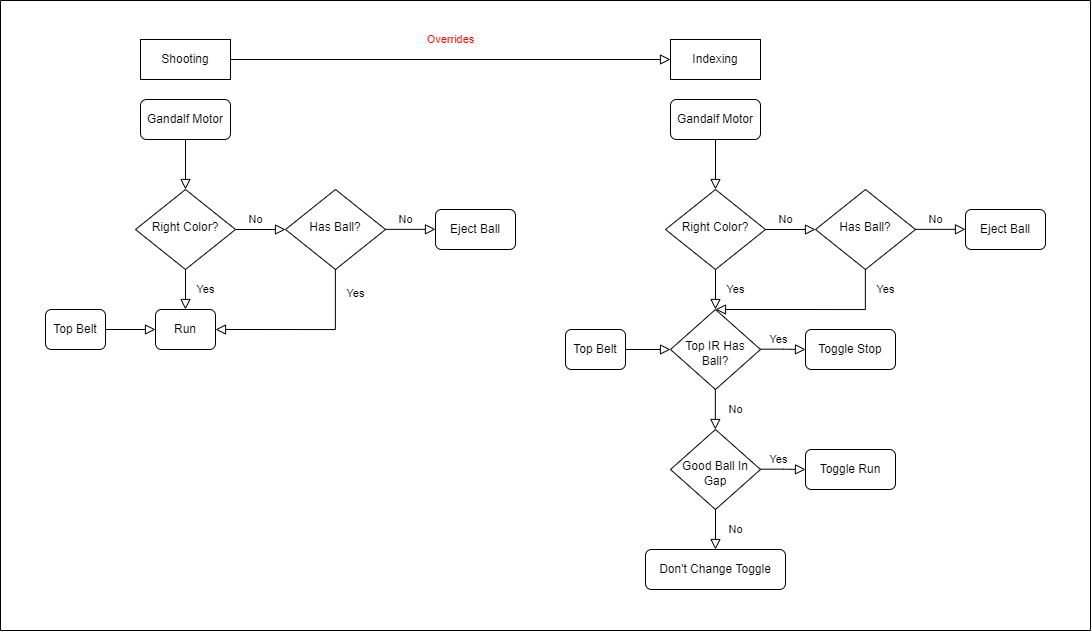

The diagram above was exported from draw.io. Its source (the exported page's mxGraphModel, read from the mxfile embedded in the PNG):
<mxGraphModel dx="1354" dy="664" grid="1" gridSize="10" guides="1" tooltips="1" connect="1" arrows="1" fold="1" page="1" pageScale="1" pageWidth="1169" pageHeight="827" background="#FFFFFF" math="0" shadow="0">
  <root>
    <mxCell id="WIyWlLk6GJQsqaUBKTNV-0" />
    <mxCell id="WIyWlLk6GJQsqaUBKTNV-1" parent="WIyWlLk6GJQsqaUBKTNV-0" />
    <mxCell id="WIyWlLk6GJQsqaUBKTNV-2" value="" style="rounded=0;html=1;jettySize=auto;orthogonalLoop=1;fontSize=11;endArrow=block;endFill=0;endSize=8;strokeWidth=1;shadow=0;labelBackgroundColor=none;edgeStyle=orthogonalEdgeStyle;" parent="WIyWlLk6GJQsqaUBKTNV-1" source="WIyWlLk6GJQsqaUBKTNV-3" target="WIyWlLk6GJQsqaUBKTNV-6" edge="1">
      <mxGeometry relative="1" as="geometry" />
    </mxCell>
    <mxCell id="WIyWlLk6GJQsqaUBKTNV-3" value="Gandalf Motor" style="rounded=1;whiteSpace=wrap;html=1;fontSize=12;glass=0;strokeWidth=1;shadow=0;" parent="WIyWlLk6GJQsqaUBKTNV-1" vertex="1">
      <mxGeometry x="180" y="199" width="90" height="40" as="geometry" />
    </mxCell>
    <mxCell id="WIyWlLk6GJQsqaUBKTNV-4" value="Yes" style="rounded=0;html=1;jettySize=auto;orthogonalLoop=1;fontSize=11;endArrow=block;endFill=0;endSize=8;strokeWidth=1;shadow=0;labelBackgroundColor=none;edgeStyle=orthogonalEdgeStyle;" parent="WIyWlLk6GJQsqaUBKTNV-1" source="WIyWlLk6GJQsqaUBKTNV-6" edge="1">
      <mxGeometry y="20" relative="1" as="geometry">
        <mxPoint as="offset" />
        <mxPoint x="225" y="409" as="targetPoint" />
      </mxGeometry>
    </mxCell>
    <mxCell id="WIyWlLk6GJQsqaUBKTNV-5" value="No" style="edgeStyle=orthogonalEdgeStyle;rounded=0;html=1;jettySize=auto;orthogonalLoop=1;fontSize=11;endArrow=block;endFill=0;endSize=8;strokeWidth=1;shadow=0;labelBackgroundColor=none;" parent="WIyWlLk6GJQsqaUBKTNV-1" source="WIyWlLk6GJQsqaUBKTNV-6" edge="1">
      <mxGeometry x="-0.2" y="10" relative="1" as="geometry">
        <mxPoint as="offset" />
        <mxPoint x="325" y="329" as="targetPoint" />
      </mxGeometry>
    </mxCell>
    <mxCell id="WIyWlLk6GJQsqaUBKTNV-6" value="Right Color?" style="rhombus;whiteSpace=wrap;html=1;shadow=0;fontFamily=Helvetica;fontSize=12;align=center;strokeWidth=1;spacing=6;spacingTop=-4;" parent="WIyWlLk6GJQsqaUBKTNV-1" vertex="1">
      <mxGeometry x="175" y="289" width="100" height="80" as="geometry" />
    </mxCell>
    <mxCell id="WIyWlLk6GJQsqaUBKTNV-11" value="Run" style="rounded=1;whiteSpace=wrap;html=1;fontSize=12;glass=0;strokeWidth=1;shadow=0;" parent="WIyWlLk6GJQsqaUBKTNV-1" vertex="1">
      <mxGeometry x="195" y="409" width="60" height="40" as="geometry" />
    </mxCell>
    <mxCell id="fINUxstKbdkysK_RqhlJ-1" value="Shooting" style="whiteSpace=wrap;html=1;" vertex="1" parent="WIyWlLk6GJQsqaUBKTNV-1">
      <mxGeometry x="180" y="139" width="90" height="40" as="geometry" />
    </mxCell>
    <mxCell id="fINUxstKbdkysK_RqhlJ-4" value="Has Ball?" style="rhombus;whiteSpace=wrap;html=1;shadow=0;fontFamily=Helvetica;fontSize=12;align=center;strokeWidth=1;spacing=6;spacingTop=-4;" vertex="1" parent="WIyWlLk6GJQsqaUBKTNV-1">
      <mxGeometry x="325" y="289" width="100" height="80" as="geometry" />
    </mxCell>
    <mxCell id="fINUxstKbdkysK_RqhlJ-6" value="No" style="edgeStyle=orthogonalEdgeStyle;rounded=0;html=1;jettySize=auto;orthogonalLoop=1;fontSize=11;endArrow=block;endFill=0;endSize=8;strokeWidth=1;shadow=0;labelBackgroundColor=none;" edge="1" parent="WIyWlLk6GJQsqaUBKTNV-1">
      <mxGeometry x="-0.2" y="10" relative="1" as="geometry">
        <mxPoint as="offset" />
        <mxPoint x="425" y="328.84000000000003" as="sourcePoint" />
        <mxPoint x="475" y="328.84000000000003" as="targetPoint" />
      </mxGeometry>
    </mxCell>
    <mxCell id="fINUxstKbdkysK_RqhlJ-8" value="Eject Ball" style="rounded=1;whiteSpace=wrap;html=1;fontSize=12;glass=0;strokeWidth=1;shadow=0;" vertex="1" parent="WIyWlLk6GJQsqaUBKTNV-1">
      <mxGeometry x="475" y="309" width="80" height="40" as="geometry" />
    </mxCell>
    <mxCell id="fINUxstKbdkysK_RqhlJ-9" value="Yes" style="rounded=0;html=1;jettySize=auto;orthogonalLoop=1;fontSize=11;endArrow=block;endFill=0;endSize=8;strokeWidth=1;shadow=0;labelBackgroundColor=none;edgeStyle=orthogonalEdgeStyle;entryX=1;entryY=0.5;entryDx=0;entryDy=0;" edge="1" parent="WIyWlLk6GJQsqaUBKTNV-1" target="WIyWlLk6GJQsqaUBKTNV-11">
      <mxGeometry x="-0.733" y="20" relative="1" as="geometry">
        <mxPoint as="offset" />
        <mxPoint x="374.86" y="369" as="sourcePoint" />
        <mxPoint x="225" y="409" as="targetPoint" />
        <Array as="points">
          <mxPoint x="375" y="429" />
        </Array>
      </mxGeometry>
    </mxCell>
    <mxCell id="fINUxstKbdkysK_RqhlJ-30" value="Top Belt" style="rounded=1;whiteSpace=wrap;html=1;fontSize=12;glass=0;strokeWidth=1;shadow=0;" vertex="1" parent="WIyWlLk6GJQsqaUBKTNV-1">
      <mxGeometry x="85" y="409" width="60" height="40" as="geometry" />
    </mxCell>
    <mxCell id="fINUxstKbdkysK_RqhlJ-33" value="" style="rounded=0;html=1;jettySize=auto;orthogonalLoop=1;fontSize=11;endArrow=block;endFill=0;endSize=8;strokeWidth=1;shadow=0;labelBackgroundColor=none;edgeStyle=orthogonalEdgeStyle;exitX=1;exitY=0.5;exitDx=0;exitDy=0;entryX=0;entryY=0.5;entryDx=0;entryDy=0;" edge="1" parent="WIyWlLk6GJQsqaUBKTNV-1" source="fINUxstKbdkysK_RqhlJ-30" target="WIyWlLk6GJQsqaUBKTNV-11">
      <mxGeometry relative="1" as="geometry">
        <mxPoint x="155" y="443" as="sourcePoint" />
        <mxPoint x="165" y="429" as="targetPoint" />
      </mxGeometry>
    </mxCell>
    <mxCell id="fINUxstKbdkysK_RqhlJ-34" value="Indexing" style="whiteSpace=wrap;html=1;" vertex="1" parent="WIyWlLk6GJQsqaUBKTNV-1">
      <mxGeometry x="710" y="139" width="90" height="40" as="geometry" />
    </mxCell>
    <mxCell id="fINUxstKbdkysK_RqhlJ-35" value="" style="rounded=0;html=1;jettySize=auto;orthogonalLoop=1;fontSize=11;endArrow=block;endFill=0;endSize=8;strokeWidth=1;shadow=0;labelBackgroundColor=none;edgeStyle=orthogonalEdgeStyle;" edge="1" parent="WIyWlLk6GJQsqaUBKTNV-1" source="fINUxstKbdkysK_RqhlJ-36" target="fINUxstKbdkysK_RqhlJ-39">
      <mxGeometry relative="1" as="geometry" />
    </mxCell>
    <mxCell id="fINUxstKbdkysK_RqhlJ-36" value="Gandalf Motor" style="rounded=1;whiteSpace=wrap;html=1;fontSize=12;glass=0;strokeWidth=1;shadow=0;" vertex="1" parent="WIyWlLk6GJQsqaUBKTNV-1">
      <mxGeometry x="710" y="199" width="90" height="40" as="geometry" />
    </mxCell>
    <mxCell id="fINUxstKbdkysK_RqhlJ-37" value="Yes" style="rounded=0;html=1;jettySize=auto;orthogonalLoop=1;fontSize=11;endArrow=block;endFill=0;endSize=8;strokeWidth=1;shadow=0;labelBackgroundColor=none;edgeStyle=orthogonalEdgeStyle;" edge="1" parent="WIyWlLk6GJQsqaUBKTNV-1" source="fINUxstKbdkysK_RqhlJ-39">
      <mxGeometry y="20" relative="1" as="geometry">
        <mxPoint as="offset" />
        <mxPoint x="755" y="409" as="targetPoint" />
      </mxGeometry>
    </mxCell>
    <mxCell id="fINUxstKbdkysK_RqhlJ-38" value="No" style="edgeStyle=orthogonalEdgeStyle;rounded=0;html=1;jettySize=auto;orthogonalLoop=1;fontSize=11;endArrow=block;endFill=0;endSize=8;strokeWidth=1;shadow=0;labelBackgroundColor=none;" edge="1" parent="WIyWlLk6GJQsqaUBKTNV-1" source="fINUxstKbdkysK_RqhlJ-39">
      <mxGeometry x="-0.2" y="10" relative="1" as="geometry">
        <mxPoint as="offset" />
        <mxPoint x="855" y="329" as="targetPoint" />
      </mxGeometry>
    </mxCell>
    <mxCell id="fINUxstKbdkysK_RqhlJ-39" value="Right Color?" style="rhombus;whiteSpace=wrap;html=1;shadow=0;fontFamily=Helvetica;fontSize=12;align=center;strokeWidth=1;spacing=6;spacingTop=-4;" vertex="1" parent="WIyWlLk6GJQsqaUBKTNV-1">
      <mxGeometry x="705" y="289" width="100" height="80" as="geometry" />
    </mxCell>
    <mxCell id="fINUxstKbdkysK_RqhlJ-41" value="Has Ball?" style="rhombus;whiteSpace=wrap;html=1;shadow=0;fontFamily=Helvetica;fontSize=12;align=center;strokeWidth=1;spacing=6;spacingTop=-4;" vertex="1" parent="WIyWlLk6GJQsqaUBKTNV-1">
      <mxGeometry x="855" y="289" width="100" height="80" as="geometry" />
    </mxCell>
    <mxCell id="fINUxstKbdkysK_RqhlJ-42" value="No" style="edgeStyle=orthogonalEdgeStyle;rounded=0;html=1;jettySize=auto;orthogonalLoop=1;fontSize=11;endArrow=block;endFill=0;endSize=8;strokeWidth=1;shadow=0;labelBackgroundColor=none;" edge="1" parent="WIyWlLk6GJQsqaUBKTNV-1">
      <mxGeometry x="-0.2" y="10" relative="1" as="geometry">
        <mxPoint as="offset" />
        <mxPoint x="955" y="328.84000000000003" as="sourcePoint" />
        <mxPoint x="1005" y="328.84000000000003" as="targetPoint" />
      </mxGeometry>
    </mxCell>
    <mxCell id="fINUxstKbdkysK_RqhlJ-43" value="Eject Ball" style="rounded=1;whiteSpace=wrap;html=1;fontSize=12;glass=0;strokeWidth=1;shadow=0;" vertex="1" parent="WIyWlLk6GJQsqaUBKTNV-1">
      <mxGeometry x="1005" y="309" width="80" height="40" as="geometry" />
    </mxCell>
    <mxCell id="fINUxstKbdkysK_RqhlJ-44" value="Yes" style="rounded=0;html=1;jettySize=auto;orthogonalLoop=1;fontSize=11;endArrow=block;endFill=0;endSize=8;strokeWidth=1;shadow=0;labelBackgroundColor=none;edgeStyle=orthogonalEdgeStyle;entryX=0.5;entryY=0;entryDx=0;entryDy=0;" edge="1" parent="WIyWlLk6GJQsqaUBKTNV-1" target="fINUxstKbdkysK_RqhlJ-47">
      <mxGeometry x="-0.789" y="20" relative="1" as="geometry">
        <mxPoint as="offset" />
        <mxPoint x="904.8600000000001" y="369" as="sourcePoint" />
        <mxPoint x="785" y="429" as="targetPoint" />
        <Array as="points">
          <mxPoint x="905" y="409" />
        </Array>
      </mxGeometry>
    </mxCell>
    <mxCell id="fINUxstKbdkysK_RqhlJ-45" value="Top Belt" style="rounded=1;whiteSpace=wrap;html=1;fontSize=12;glass=0;strokeWidth=1;shadow=0;" vertex="1" parent="WIyWlLk6GJQsqaUBKTNV-1">
      <mxGeometry x="605" y="429" width="60" height="40" as="geometry" />
    </mxCell>
    <mxCell id="fINUxstKbdkysK_RqhlJ-46" value="" style="rounded=0;html=1;jettySize=auto;orthogonalLoop=1;fontSize=11;endArrow=block;endFill=0;endSize=8;strokeWidth=1;shadow=0;labelBackgroundColor=none;edgeStyle=orthogonalEdgeStyle;exitX=1;exitY=0.5;exitDx=0;exitDy=0;entryX=0;entryY=0.5;entryDx=0;entryDy=0;" edge="1" parent="WIyWlLk6GJQsqaUBKTNV-1" source="fINUxstKbdkysK_RqhlJ-45" target="fINUxstKbdkysK_RqhlJ-47">
      <mxGeometry relative="1" as="geometry">
        <mxPoint x="685" y="443" as="sourcePoint" />
        <mxPoint x="725" y="429" as="targetPoint" />
      </mxGeometry>
    </mxCell>
    <mxCell id="fINUxstKbdkysK_RqhlJ-47" value="Top IR Has Ball?" style="rhombus;whiteSpace=wrap;html=1;shadow=0;fontFamily=Helvetica;fontSize=12;align=center;strokeWidth=1;spacing=6;spacingTop=8;" vertex="1" parent="WIyWlLk6GJQsqaUBKTNV-1">
      <mxGeometry x="710" y="409" width="90" height="80" as="geometry" />
    </mxCell>
    <mxCell id="fINUxstKbdkysK_RqhlJ-48" value="Toggle Stop" style="rounded=1;whiteSpace=wrap;html=1;fontSize=12;glass=0;strokeWidth=1;shadow=0;" vertex="1" parent="WIyWlLk6GJQsqaUBKTNV-1">
      <mxGeometry x="845" y="429" width="90" height="40" as="geometry" />
    </mxCell>
    <mxCell id="fINUxstKbdkysK_RqhlJ-49" value="Yes" style="edgeStyle=orthogonalEdgeStyle;rounded=0;html=1;jettySize=auto;orthogonalLoop=1;fontSize=11;endArrow=block;endFill=0;endSize=8;strokeWidth=1;shadow=0;labelBackgroundColor=none;" edge="1" parent="WIyWlLk6GJQsqaUBKTNV-1">
      <mxGeometry x="-0.2" y="10" relative="1" as="geometry">
        <mxPoint as="offset" />
        <mxPoint x="845" y="449" as="targetPoint" />
        <mxPoint x="800" y="448.68" as="sourcePoint" />
        <Array as="points">
          <mxPoint x="823" y="449" />
          <mxPoint x="845" y="449" />
        </Array>
      </mxGeometry>
    </mxCell>
    <mxCell id="fINUxstKbdkysK_RqhlJ-50" value="Good Ball In Gap" style="rhombus;whiteSpace=wrap;html=1;shadow=0;fontFamily=Helvetica;fontSize=12;align=center;strokeWidth=1;spacing=6;spacingTop=8;" vertex="1" parent="WIyWlLk6GJQsqaUBKTNV-1">
      <mxGeometry x="710" y="529" width="90" height="80" as="geometry" />
    </mxCell>
    <mxCell id="fINUxstKbdkysK_RqhlJ-52" value="No" style="rounded=0;html=1;jettySize=auto;orthogonalLoop=1;fontSize=11;endArrow=block;endFill=0;endSize=8;strokeWidth=1;shadow=0;labelBackgroundColor=none;edgeStyle=orthogonalEdgeStyle;" edge="1" parent="WIyWlLk6GJQsqaUBKTNV-1">
      <mxGeometry y="20" relative="1" as="geometry">
        <mxPoint as="offset" />
        <mxPoint x="754.84" y="529" as="targetPoint" />
        <mxPoint x="754.84" y="489" as="sourcePoint" />
      </mxGeometry>
    </mxCell>
    <mxCell id="fINUxstKbdkysK_RqhlJ-53" value="Toggle Run" style="rounded=1;whiteSpace=wrap;html=1;fontSize=12;glass=0;strokeWidth=1;shadow=0;" vertex="1" parent="WIyWlLk6GJQsqaUBKTNV-1">
      <mxGeometry x="845" y="549" width="90" height="40" as="geometry" />
    </mxCell>
    <mxCell id="fINUxstKbdkysK_RqhlJ-54" value="Yes" style="edgeStyle=orthogonalEdgeStyle;rounded=0;html=1;jettySize=auto;orthogonalLoop=1;fontSize=11;endArrow=block;endFill=0;endSize=8;strokeWidth=1;shadow=0;labelBackgroundColor=none;" edge="1" parent="WIyWlLk6GJQsqaUBKTNV-1">
      <mxGeometry x="-0.2" y="10" relative="1" as="geometry">
        <mxPoint as="offset" />
        <mxPoint x="845" y="569" as="targetPoint" />
        <mxPoint x="800" y="568.6800000000001" as="sourcePoint" />
        <Array as="points">
          <mxPoint x="823" y="569" />
          <mxPoint x="845" y="569" />
        </Array>
      </mxGeometry>
    </mxCell>
    <mxCell id="fINUxstKbdkysK_RqhlJ-55" value="No" style="rounded=0;html=1;jettySize=auto;orthogonalLoop=1;fontSize=11;endArrow=block;endFill=0;endSize=8;strokeWidth=1;shadow=0;labelBackgroundColor=none;edgeStyle=orthogonalEdgeStyle;" edge="1" parent="WIyWlLk6GJQsqaUBKTNV-1">
      <mxGeometry y="20" relative="1" as="geometry">
        <mxPoint as="offset" />
        <mxPoint x="755" y="609" as="sourcePoint" />
        <mxPoint x="755" y="649" as="targetPoint" />
      </mxGeometry>
    </mxCell>
    <mxCell id="fINUxstKbdkysK_RqhlJ-56" value="Don't Change Toggle" style="rounded=1;whiteSpace=wrap;html=1;fontSize=12;glass=0;strokeWidth=1;shadow=0;" vertex="1" parent="WIyWlLk6GJQsqaUBKTNV-1">
      <mxGeometry x="685" y="649" width="140" height="40" as="geometry" />
    </mxCell>
    <mxCell id="fINUxstKbdkysK_RqhlJ-57" value="Overrides" style="rounded=0;html=1;jettySize=auto;orthogonalLoop=1;fontSize=11;endArrow=block;endFill=0;endSize=8;strokeWidth=1;shadow=0;labelBackgroundColor=none;edgeStyle=orthogonalEdgeStyle;exitX=1;exitY=0.5;exitDx=0;exitDy=0;entryX=0;entryY=0.5;entryDx=0;entryDy=0;fontColor=#FF0000;" edge="1" parent="WIyWlLk6GJQsqaUBKTNV-1" source="fINUxstKbdkysK_RqhlJ-1" target="fINUxstKbdkysK_RqhlJ-34">
      <mxGeometry y="20" relative="1" as="geometry">
        <mxPoint as="offset" />
        <mxPoint x="540" y="139" as="sourcePoint" />
        <mxPoint x="540" y="179" as="targetPoint" />
      </mxGeometry>
    </mxCell>
    <mxCell id="fINUxstKbdkysK_RqhlJ-58" value="" style="endArrow=none;html=1;rounded=0;fontColor=#FF0000;" edge="1" parent="WIyWlLk6GJQsqaUBKTNV-1">
      <mxGeometry width="50" height="50" relative="1" as="geometry">
        <mxPoint x="40" y="730" as="sourcePoint" />
        <mxPoint x="40" y="100" as="targetPoint" />
      </mxGeometry>
    </mxCell>
    <mxCell id="fINUxstKbdkysK_RqhlJ-59" value="" style="endArrow=none;html=1;rounded=0;fontColor=#FF0000;" edge="1" parent="WIyWlLk6GJQsqaUBKTNV-1">
      <mxGeometry width="50" height="50" relative="1" as="geometry">
        <mxPoint x="40" y="100" as="sourcePoint" />
        <mxPoint x="1130" y="100" as="targetPoint" />
      </mxGeometry>
    </mxCell>
    <mxCell id="fINUxstKbdkysK_RqhlJ-60" value="" style="endArrow=none;html=1;rounded=0;fontColor=#FF0000;" edge="1" parent="WIyWlLk6GJQsqaUBKTNV-1">
      <mxGeometry width="50" height="50" relative="1" as="geometry">
        <mxPoint x="1130" y="730" as="sourcePoint" />
        <mxPoint x="1130" y="100" as="targetPoint" />
      </mxGeometry>
    </mxCell>
    <mxCell id="fINUxstKbdkysK_RqhlJ-61" value="" style="endArrow=none;html=1;rounded=0;fontColor=#FF0000;" edge="1" parent="WIyWlLk6GJQsqaUBKTNV-1">
      <mxGeometry width="50" height="50" relative="1" as="geometry">
        <mxPoint x="40" y="730" as="sourcePoint" />
        <mxPoint x="1130" y="730" as="targetPoint" />
      </mxGeometry>
    </mxCell>
  </root>
</mxGraphModel>